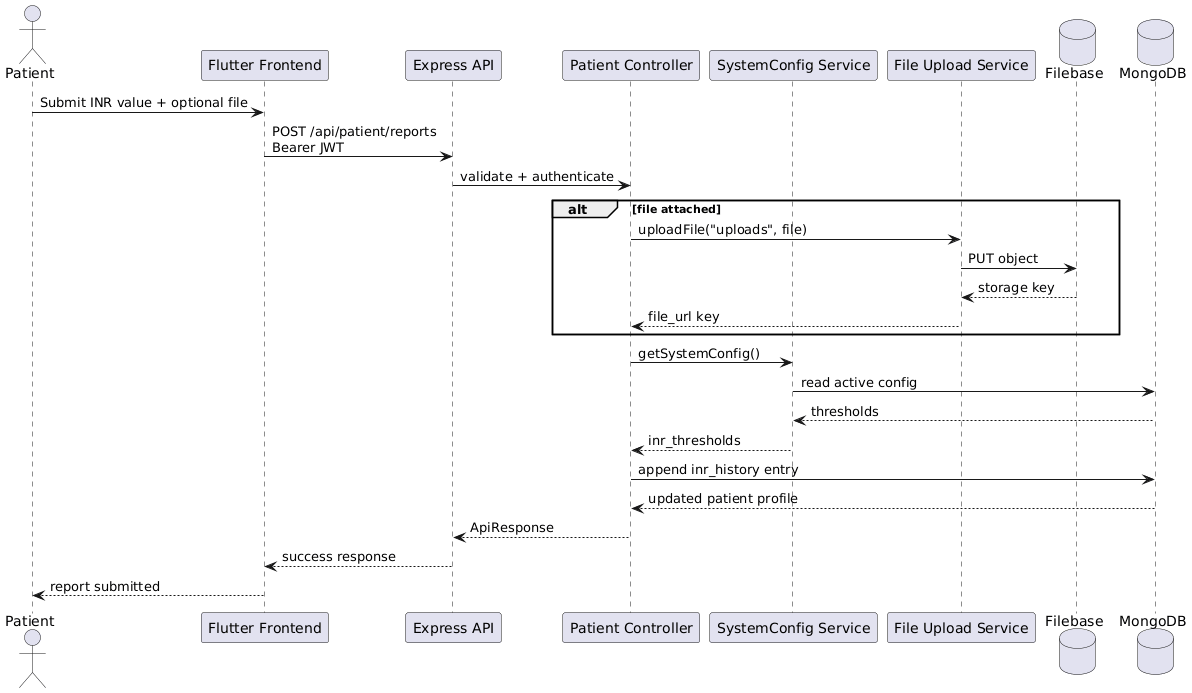

The diagram above was rendered by PlantUML. Its source (embedded in the PNG):
@startuml
actor Patient
participant "Flutter Frontend" as Frontend
participant "Express API" as API
participant "Patient Controller" as PatientController
participant "SystemConfig Service" as ConfigService
participant "File Upload Service" as UploadService
database "Filebase" as Filebase
database "MongoDB" as Mongo

Patient -> Frontend : Submit INR value + optional file
Frontend -> API : POST /api/patient/reports\nBearer JWT
API -> PatientController : validate + authenticate

alt file attached
  PatientController -> UploadService : uploadFile("uploads", file)
  UploadService -> Filebase : PUT object
  Filebase --> UploadService : storage key
  UploadService --> PatientController : file_url key
end

PatientController -> ConfigService : getSystemConfig()
ConfigService -> Mongo : read active config
Mongo --> ConfigService : thresholds
ConfigService --> PatientController : inr_thresholds

PatientController -> Mongo : append inr_history entry
Mongo --> PatientController : updated patient profile
PatientController --> API : ApiResponse
API --> Frontend : success response
Frontend --> Patient : report submitted
@enduml